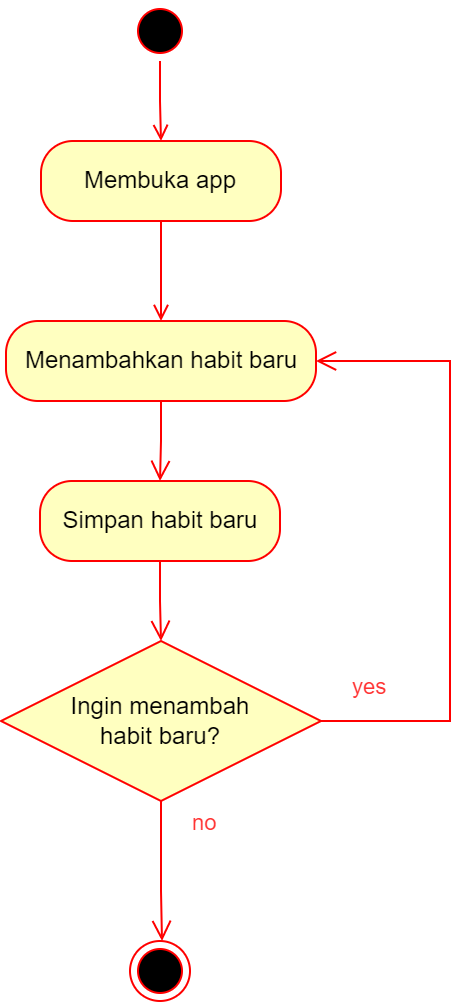

The diagram above was exported from draw.io. Its source (the exported page's mxGraphModel, read from the mxfile embedded in the PNG):
<mxGraphModel dx="1422" dy="729" grid="1" gridSize="10" guides="1" tooltips="1" connect="1" arrows="1" fold="1" page="1" pageScale="1" pageWidth="850" pageHeight="1400" math="0" shadow="0">
  <root>
    <mxCell id="0" />
    <mxCell id="1" parent="0" />
    <mxCell id="wrCHQjlNosq8Xfd-DgKK-27" value="" style="edgeStyle=orthogonalEdgeStyle;rounded=0;orthogonalLoop=1;jettySize=auto;html=1;labelBackgroundColor=default;labelBorderColor=none;strokeColor=#FF0000;fontColor=#000000;endArrow=open;endFill=0;" parent="1" source="wrCHQjlNosq8Xfd-DgKK-1" target="wrCHQjlNosq8Xfd-DgKK-3" edge="1">
      <mxGeometry relative="1" as="geometry" />
    </mxCell>
    <mxCell id="wrCHQjlNosq8Xfd-DgKK-1" value="" style="ellipse;html=1;shape=startState;fillColor=#000000;strokeColor=#ff0000;" parent="1" vertex="1">
      <mxGeometry x="377.5" y="90" width="30" height="30" as="geometry" />
    </mxCell>
    <mxCell id="wrCHQjlNosq8Xfd-DgKK-5" value="Menambahkan habit baru" style="rounded=1;whiteSpace=wrap;html=1;arcSize=40;fontColor=#000000;fillColor=#ffffc0;strokeColor=#ff0000;spacingLeft=2;spacingBottom=2;spacingRight=2;spacingTop=2;" parent="1" vertex="1">
      <mxGeometry x="315.5" y="250" width="155" height="40" as="geometry" />
    </mxCell>
    <mxCell id="wrCHQjlNosq8Xfd-DgKK-6" value="" style="edgeStyle=orthogonalEdgeStyle;html=1;verticalAlign=bottom;endArrow=open;endSize=8;strokeColor=#ff0000;rounded=0;entryX=0.5;entryY=0;entryDx=0;entryDy=0;" parent="1" source="wrCHQjlNosq8Xfd-DgKK-5" target="wrCHQjlNosq8Xfd-DgKK-20" edge="1">
      <mxGeometry relative="1" as="geometry">
        <mxPoint x="392.5" y="310" as="targetPoint" />
      </mxGeometry>
    </mxCell>
    <mxCell id="wrCHQjlNosq8Xfd-DgKK-9" style="edgeStyle=orthogonalEdgeStyle;rounded=0;orthogonalLoop=1;jettySize=auto;html=1;exitX=0.5;exitY=1;exitDx=0;exitDy=0;entryX=0.5;entryY=0;entryDx=0;entryDy=0;labelBackgroundColor=default;labelBorderColor=none;fontColor=#FF3333;fillColor=#f8cecc;strokeColor=#FF0000;endArrow=open;endFill=0;" parent="1" source="wrCHQjlNosq8Xfd-DgKK-3" target="wrCHQjlNosq8Xfd-DgKK-5" edge="1">
      <mxGeometry relative="1" as="geometry" />
    </mxCell>
    <mxCell id="wrCHQjlNosq8Xfd-DgKK-3" value="Membuka app" style="rounded=1;whiteSpace=wrap;html=1;arcSize=40;fontColor=#000000;fillColor=#ffffc0;strokeColor=#ff0000;" parent="1" vertex="1">
      <mxGeometry x="333" y="160" width="120" height="40" as="geometry" />
    </mxCell>
    <mxCell id="wrCHQjlNosq8Xfd-DgKK-20" value="Simpan habit baru" style="rounded=1;whiteSpace=wrap;html=1;arcSize=40;fontColor=#000000;fillColor=#ffffc0;strokeColor=#ff0000;" parent="1" vertex="1">
      <mxGeometry x="332.5" y="330" width="120" height="40" as="geometry" />
    </mxCell>
    <mxCell id="wrCHQjlNosq8Xfd-DgKK-21" value="" style="edgeStyle=orthogonalEdgeStyle;html=1;verticalAlign=bottom;endArrow=open;endSize=8;strokeColor=#ff0000;rounded=0;labelBackgroundColor=default;labelBorderColor=none;fontColor=#FF3333;" parent="1" source="wrCHQjlNosq8Xfd-DgKK-20" edge="1">
      <mxGeometry relative="1" as="geometry">
        <mxPoint x="393" y="410" as="targetPoint" />
      </mxGeometry>
    </mxCell>
    <mxCell id="wrCHQjlNosq8Xfd-DgKK-22" value="&lt;font color=&quot;#000000&quot;&gt;Ingin menambah habit baru?&lt;/font&gt;" style="rhombus;whiteSpace=wrap;html=1;fillColor=#ffffc0;strokeColor=#ff0000;fontColor=#FF3333;spacingLeft=25;spacingRight=25;" parent="1" vertex="1">
      <mxGeometry x="313" y="410" width="160" height="80" as="geometry" />
    </mxCell>
    <mxCell id="wrCHQjlNosq8Xfd-DgKK-23" value="no" style="edgeStyle=orthogonalEdgeStyle;html=1;align=left;verticalAlign=bottom;endArrow=open;endSize=8;strokeColor=#ff0000;rounded=0;labelBackgroundColor=default;labelBorderColor=none;fontColor=#FF3333;entryX=1;entryY=0.5;entryDx=0;entryDy=0;" parent="1" source="wrCHQjlNosq8Xfd-DgKK-22" target="wrCHQjlNosq8Xfd-DgKK-5" edge="1">
      <mxGeometry x="-1" y="-89" relative="1" as="geometry">
        <mxPoint x="547.5" y="450" as="targetPoint" />
        <Array as="points">
          <mxPoint x="537.5" y="450" />
          <mxPoint x="537.5" y="270" />
        </Array>
        <mxPoint x="-66" y="-29" as="offset" />
      </mxGeometry>
    </mxCell>
    <mxCell id="wrCHQjlNosq8Xfd-DgKK-24" value="yes" style="edgeStyle=orthogonalEdgeStyle;html=1;align=left;verticalAlign=top;endArrow=open;endSize=8;strokeColor=#ff0000;rounded=0;labelBackgroundColor=default;labelBorderColor=none;fontColor=#FF3333;" parent="1" source="wrCHQjlNosq8Xfd-DgKK-22" edge="1">
      <mxGeometry x="-1" y="118" relative="1" as="geometry">
        <mxPoint x="393.5" y="560" as="targetPoint" />
        <Array as="points">
          <mxPoint x="393.5" y="535" />
          <mxPoint x="393.5" y="580" />
        </Array>
        <mxPoint x="-24" y="-70" as="offset" />
      </mxGeometry>
    </mxCell>
    <mxCell id="wrCHQjlNosq8Xfd-DgKK-30" value="" style="ellipse;html=1;shape=endState;fillColor=#000000;strokeColor=#ff0000;fontColor=#000000;" parent="1" vertex="1">
      <mxGeometry x="377.5" y="560" width="30" height="30" as="geometry" />
    </mxCell>
  </root>
</mxGraphModel>